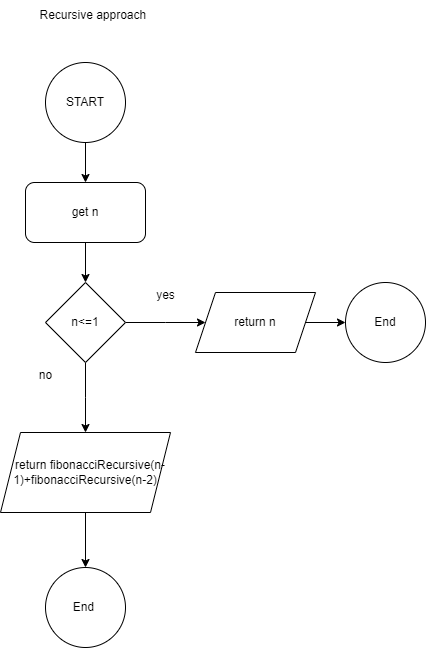

The diagram above was exported from draw.io. Its source (the exported page's mxGraphModel, read from the mxfile embedded in the PNG):
<mxGraphModel dx="873" dy="505" grid="1" gridSize="10" guides="1" tooltips="1" connect="1" arrows="1" fold="1" page="1" pageScale="1" pageWidth="827" pageHeight="1169" math="0" shadow="0">
  <root>
    <mxCell id="0" />
    <mxCell id="1" parent="0" />
    <mxCell id="fMGSY5SSqJAsv1GQ5HZy-1" value="Recursive approach&amp;nbsp;" style="text;html=1;align=center;verticalAlign=middle;resizable=0;points=[];autosize=1;strokeColor=none;fillColor=none;" parent="1" vertex="1">
      <mxGeometry x="324" y="18" width="130" height="30" as="geometry" />
    </mxCell>
    <mxCell id="fMGSY5SSqJAsv1GQ5HZy-3" style="edgeStyle=orthogonalEdgeStyle;rounded=0;orthogonalLoop=1;jettySize=auto;html=1;" parent="1" source="fMGSY5SSqJAsv1GQ5HZy-2" target="fMGSY5SSqJAsv1GQ5HZy-4" edge="1">
      <mxGeometry relative="1" as="geometry">
        <mxPoint x="380" y="230" as="targetPoint" />
      </mxGeometry>
    </mxCell>
    <mxCell id="fMGSY5SSqJAsv1GQ5HZy-2" value="START" style="ellipse;whiteSpace=wrap;html=1;aspect=fixed;" parent="1" vertex="1">
      <mxGeometry x="340" y="80" width="80" height="80" as="geometry" />
    </mxCell>
    <mxCell id="fMGSY5SSqJAsv1GQ5HZy-5" style="edgeStyle=orthogonalEdgeStyle;rounded=0;orthogonalLoop=1;jettySize=auto;html=1;" parent="1" source="fMGSY5SSqJAsv1GQ5HZy-4" target="fMGSY5SSqJAsv1GQ5HZy-6" edge="1">
      <mxGeometry relative="1" as="geometry">
        <mxPoint x="380" y="320" as="targetPoint" />
      </mxGeometry>
    </mxCell>
    <mxCell id="fMGSY5SSqJAsv1GQ5HZy-4" value="get n" style="rounded=1;whiteSpace=wrap;html=1;" parent="1" vertex="1">
      <mxGeometry x="320" y="200" width="120" height="60" as="geometry" />
    </mxCell>
    <mxCell id="fMGSY5SSqJAsv1GQ5HZy-7" style="edgeStyle=orthogonalEdgeStyle;rounded=0;orthogonalLoop=1;jettySize=auto;html=1;" parent="1" source="fMGSY5SSqJAsv1GQ5HZy-6" edge="1">
      <mxGeometry relative="1" as="geometry">
        <mxPoint x="500" y="340" as="targetPoint" />
      </mxGeometry>
    </mxCell>
    <mxCell id="fMGSY5SSqJAsv1GQ5HZy-8" style="edgeStyle=orthogonalEdgeStyle;rounded=0;orthogonalLoop=1;jettySize=auto;html=1;" parent="1" source="fMGSY5SSqJAsv1GQ5HZy-6" edge="1">
      <mxGeometry relative="1" as="geometry">
        <mxPoint x="380" y="450" as="targetPoint" />
      </mxGeometry>
    </mxCell>
    <mxCell id="fMGSY5SSqJAsv1GQ5HZy-6" value="n&amp;lt;=1" style="rhombus;whiteSpace=wrap;html=1;" parent="1" vertex="1">
      <mxGeometry x="340" y="300" width="80" height="80" as="geometry" />
    </mxCell>
    <mxCell id="fMGSY5SSqJAsv1GQ5HZy-9" value="yes" style="text;html=1;align=center;verticalAlign=middle;resizable=0;points=[];autosize=1;strokeColor=none;fillColor=none;" parent="1" vertex="1">
      <mxGeometry x="440" y="298" width="40" height="30" as="geometry" />
    </mxCell>
    <mxCell id="MxTEQI2sX7qi8GyzLTQH-1" style="edgeStyle=orthogonalEdgeStyle;rounded=0;orthogonalLoop=1;jettySize=auto;html=1;" edge="1" parent="1" source="fMGSY5SSqJAsv1GQ5HZy-10" target="MxTEQI2sX7qi8GyzLTQH-2">
      <mxGeometry relative="1" as="geometry">
        <mxPoint x="660" y="340" as="targetPoint" />
      </mxGeometry>
    </mxCell>
    <mxCell id="fMGSY5SSqJAsv1GQ5HZy-10" value="return n" style="shape=parallelogram;perimeter=parallelogramPerimeter;whiteSpace=wrap;html=1;fixedSize=1;" parent="1" vertex="1">
      <mxGeometry x="490" y="310" width="120" height="60" as="geometry" />
    </mxCell>
    <mxCell id="fMGSY5SSqJAsv1GQ5HZy-14" value="no" style="text;html=1;align=center;verticalAlign=middle;resizable=0;points=[];autosize=1;strokeColor=none;fillColor=none;" parent="1" vertex="1">
      <mxGeometry x="320" y="378" width="40" height="30" as="geometry" />
    </mxCell>
    <mxCell id="fMGSY5SSqJAsv1GQ5HZy-19" style="edgeStyle=orthogonalEdgeStyle;rounded=0;orthogonalLoop=1;jettySize=auto;html=1;" parent="1" source="fMGSY5SSqJAsv1GQ5HZy-18" target="fMGSY5SSqJAsv1GQ5HZy-20" edge="1">
      <mxGeometry relative="1" as="geometry">
        <mxPoint x="380" y="580" as="targetPoint" />
      </mxGeometry>
    </mxCell>
    <mxCell id="fMGSY5SSqJAsv1GQ5HZy-18" value="&amp;nbsp; &amp;nbsp;return fibonacciRecursive(n-1)+fibonacciRecursive(n-2)" style="shape=parallelogram;perimeter=parallelogramPerimeter;whiteSpace=wrap;html=1;fixedSize=1;" parent="1" vertex="1">
      <mxGeometry x="295" y="450" width="170" height="80" as="geometry" />
    </mxCell>
    <mxCell id="fMGSY5SSqJAsv1GQ5HZy-20" value="End&amp;nbsp;" style="ellipse;whiteSpace=wrap;html=1;aspect=fixed;" parent="1" vertex="1">
      <mxGeometry x="340" y="585" width="80" height="80" as="geometry" />
    </mxCell>
    <mxCell id="MxTEQI2sX7qi8GyzLTQH-2" value="End" style="ellipse;whiteSpace=wrap;html=1;aspect=fixed;" vertex="1" parent="1">
      <mxGeometry x="640" y="300" width="80" height="80" as="geometry" />
    </mxCell>
  </root>
</mxGraphModel>